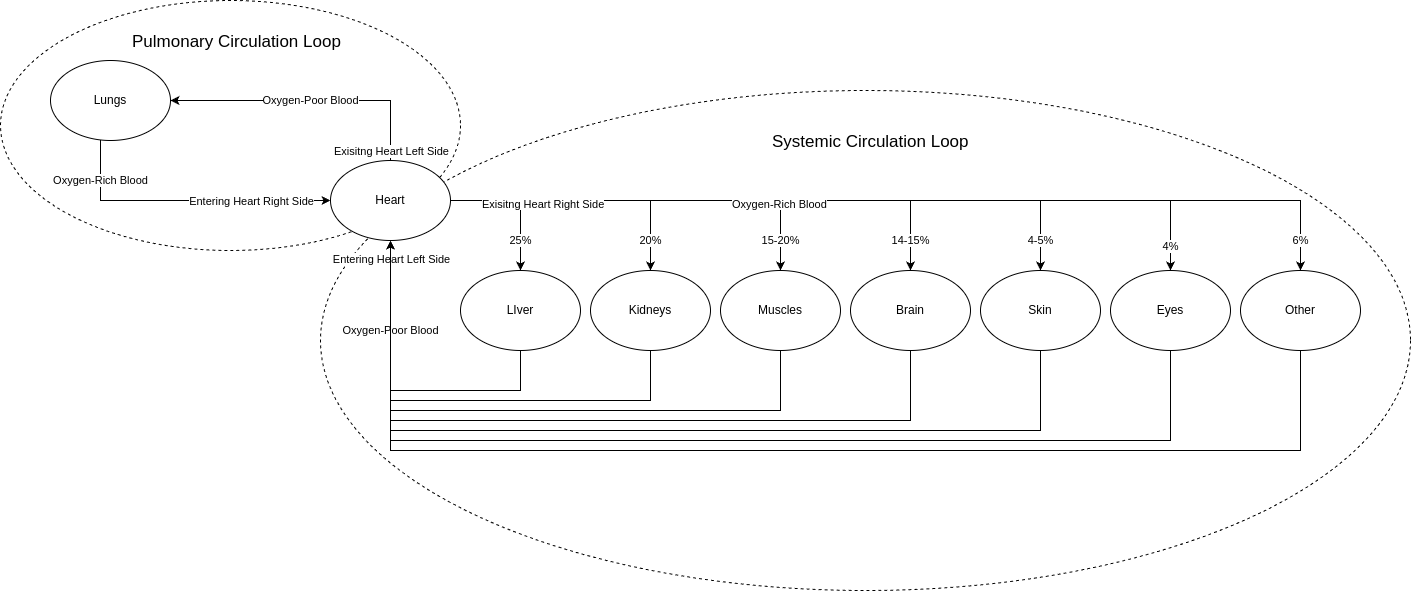

The diagram above was exported from draw.io. Its source (the exported page's mxGraphModel, read from the mxfile embedded in the PNG):
<mxGraphModel dx="1426" dy="876" grid="1" gridSize="10" guides="1" tooltips="1" connect="1" arrows="1" fold="1" page="1" pageScale="1" pageWidth="850" pageHeight="1100" math="0" shadow="0">
  <root>
    <mxCell id="0" />
    <mxCell id="1" parent="0" />
    <mxCell id="c7JsC_-ocjtzcRyKU20d-22" value="" style="ellipse;whiteSpace=wrap;html=1;fillColor=none;dashed=1;" parent="1" vertex="1">
      <mxGeometry x="370" y="260" width="1090" height="500" as="geometry" />
    </mxCell>
    <mxCell id="c7JsC_-ocjtzcRyKU20d-21" value="" style="ellipse;whiteSpace=wrap;html=1;fillColor=none;dashed=1;" parent="1" vertex="1">
      <mxGeometry x="50" y="170" width="460" height="250" as="geometry" />
    </mxCell>
    <mxCell id="c7JsC_-ocjtzcRyKU20d-27" value="&lt;span style=&quot;color: rgb(0, 0, 0); font-family: Helvetica; font-size: 11px; font-style: normal; font-variant-ligatures: normal; font-variant-caps: normal; font-weight: 400; letter-spacing: normal; orphans: 2; text-align: center; text-indent: 0px; text-transform: none; widows: 2; word-spacing: 0px; -webkit-text-stroke-width: 0px; white-space: nowrap; background-color: rgb(255, 255, 255); text-decoration-thickness: initial; text-decoration-style: initial; text-decoration-color: initial; display: inline !important; float: none;&quot;&gt;Oxygen-Rich Blood&lt;/span&gt;" style="edgeStyle=orthogonalEdgeStyle;rounded=0;orthogonalLoop=1;jettySize=auto;html=1;entryX=0;entryY=0.5;entryDx=0;entryDy=0;" parent="1" source="c7JsC_-ocjtzcRyKU20d-1" target="c7JsC_-ocjtzcRyKU20d-2" edge="1">
      <mxGeometry x="-0.7208" relative="1" as="geometry">
        <Array as="points">
          <mxPoint x="150" y="370" />
        </Array>
        <mxPoint as="offset" />
      </mxGeometry>
    </mxCell>
    <mxCell id="Gt7m7xB6mIpf4kIwqGAb-15" value="Entering Heart Right Side" style="edgeLabel;html=1;align=center;verticalAlign=middle;resizable=0;points=[];" parent="c7JsC_-ocjtzcRyKU20d-27" vertex="1" connectable="0">
      <mxGeometry x="0.5388" y="-4" relative="1" as="geometry">
        <mxPoint x="-13" y="-4" as="offset" />
      </mxGeometry>
    </mxCell>
    <mxCell id="c7JsC_-ocjtzcRyKU20d-1" value="Lungs" style="ellipse;whiteSpace=wrap;html=1;" parent="1" vertex="1">
      <mxGeometry x="100" y="230" width="120" height="80" as="geometry" />
    </mxCell>
    <mxCell id="c7JsC_-ocjtzcRyKU20d-39" style="edgeStyle=orthogonalEdgeStyle;rounded=0;orthogonalLoop=1;jettySize=auto;html=1;entryX=0.5;entryY=1;entryDx=0;entryDy=0;exitX=0.5;exitY=1;exitDx=0;exitDy=0;" parent="1" source="c7JsC_-ocjtzcRyKU20d-5" target="c7JsC_-ocjtzcRyKU20d-2" edge="1">
      <mxGeometry relative="1" as="geometry">
        <Array as="points">
          <mxPoint x="960" y="590" />
          <mxPoint x="440" y="590" />
        </Array>
      </mxGeometry>
    </mxCell>
    <mxCell id="c7JsC_-ocjtzcRyKU20d-5" value="Brain" style="ellipse;whiteSpace=wrap;html=1;" parent="1" vertex="1">
      <mxGeometry x="900" y="440" width="120" height="80" as="geometry" />
    </mxCell>
    <mxCell id="c7JsC_-ocjtzcRyKU20d-40" style="edgeStyle=orthogonalEdgeStyle;rounded=0;orthogonalLoop=1;jettySize=auto;html=1;entryX=0.5;entryY=1;entryDx=0;entryDy=0;exitX=0.5;exitY=1;exitDx=0;exitDy=0;" parent="1" source="c7JsC_-ocjtzcRyKU20d-10" target="c7JsC_-ocjtzcRyKU20d-2" edge="1">
      <mxGeometry relative="1" as="geometry">
        <Array as="points">
          <mxPoint x="1090" y="600" />
          <mxPoint x="440" y="600" />
        </Array>
      </mxGeometry>
    </mxCell>
    <mxCell id="c7JsC_-ocjtzcRyKU20d-10" value="Skin" style="ellipse;whiteSpace=wrap;html=1;" parent="1" vertex="1">
      <mxGeometry x="1030" y="440" width="120" height="80" as="geometry" />
    </mxCell>
    <mxCell id="c7JsC_-ocjtzcRyKU20d-41" style="edgeStyle=orthogonalEdgeStyle;rounded=0;orthogonalLoop=1;jettySize=auto;html=1;entryX=0.5;entryY=1;entryDx=0;entryDy=0;exitX=0.5;exitY=1;exitDx=0;exitDy=0;" parent="1" source="c7JsC_-ocjtzcRyKU20d-11" target="c7JsC_-ocjtzcRyKU20d-2" edge="1">
      <mxGeometry relative="1" as="geometry">
        <Array as="points">
          <mxPoint x="1220" y="610" />
          <mxPoint x="440" y="610" />
        </Array>
      </mxGeometry>
    </mxCell>
    <mxCell id="c7JsC_-ocjtzcRyKU20d-11" value="Eyes" style="ellipse;whiteSpace=wrap;html=1;" parent="1" vertex="1">
      <mxGeometry x="1160" y="440" width="120" height="80" as="geometry" />
    </mxCell>
    <mxCell id="c7JsC_-ocjtzcRyKU20d-38" style="edgeStyle=orthogonalEdgeStyle;rounded=0;orthogonalLoop=1;jettySize=auto;html=1;entryX=0.5;entryY=1;entryDx=0;entryDy=0;exitX=0.5;exitY=1;exitDx=0;exitDy=0;" parent="1" source="c7JsC_-ocjtzcRyKU20d-12" target="c7JsC_-ocjtzcRyKU20d-2" edge="1">
      <mxGeometry relative="1" as="geometry">
        <Array as="points">
          <mxPoint x="830" y="580" />
          <mxPoint x="440" y="580" />
        </Array>
      </mxGeometry>
    </mxCell>
    <mxCell id="c7JsC_-ocjtzcRyKU20d-12" value="Muscles" style="ellipse;whiteSpace=wrap;html=1;" parent="1" vertex="1">
      <mxGeometry x="770" y="440" width="120" height="80" as="geometry" />
    </mxCell>
    <mxCell id="c7JsC_-ocjtzcRyKU20d-36" style="edgeStyle=orthogonalEdgeStyle;rounded=0;orthogonalLoop=1;jettySize=auto;html=1;entryX=0.5;entryY=1;entryDx=0;entryDy=0;" parent="1" source="c7JsC_-ocjtzcRyKU20d-13" target="c7JsC_-ocjtzcRyKU20d-2" edge="1">
      <mxGeometry relative="1" as="geometry">
        <Array as="points">
          <mxPoint x="700" y="570" />
          <mxPoint x="440" y="570" />
        </Array>
      </mxGeometry>
    </mxCell>
    <mxCell id="c7JsC_-ocjtzcRyKU20d-13" value="Kidneys" style="ellipse;whiteSpace=wrap;html=1;" parent="1" vertex="1">
      <mxGeometry x="640" y="440" width="120" height="80" as="geometry" />
    </mxCell>
    <mxCell id="c7JsC_-ocjtzcRyKU20d-37" value="Oxygen-Poor Blood" style="edgeStyle=orthogonalEdgeStyle;rounded=0;orthogonalLoop=1;jettySize=auto;html=1;entryX=0.5;entryY=1;entryDx=0;entryDy=0;exitX=0.5;exitY=1;exitDx=0;exitDy=0;" parent="1" source="c7JsC_-ocjtzcRyKU20d-14" target="c7JsC_-ocjtzcRyKU20d-2" edge="1">
      <mxGeometry x="0.4375" relative="1" as="geometry">
        <Array as="points">
          <mxPoint x="570" y="560" />
          <mxPoint x="440" y="560" />
        </Array>
        <mxPoint as="offset" />
      </mxGeometry>
    </mxCell>
    <mxCell id="Gt7m7xB6mIpf4kIwqGAb-14" value="Entering Heart Left Side" style="edgeLabel;html=1;align=center;verticalAlign=middle;resizable=0;points=[];" parent="c7JsC_-ocjtzcRyKU20d-37" vertex="1" connectable="0">
      <mxGeometry x="0.8875" relative="1" as="geometry">
        <mxPoint as="offset" />
      </mxGeometry>
    </mxCell>
    <mxCell id="c7JsC_-ocjtzcRyKU20d-14" value="LIver" style="ellipse;whiteSpace=wrap;html=1;" parent="1" vertex="1">
      <mxGeometry x="510" y="440" width="120" height="80" as="geometry" />
    </mxCell>
    <mxCell id="c7JsC_-ocjtzcRyKU20d-29" value="20%" style="edgeStyle=orthogonalEdgeStyle;rounded=0;orthogonalLoop=1;jettySize=auto;html=1;entryX=0.5;entryY=0;entryDx=0;entryDy=0;" parent="1" source="c7JsC_-ocjtzcRyKU20d-2" target="c7JsC_-ocjtzcRyKU20d-13" edge="1">
      <mxGeometry x="0.7778" relative="1" as="geometry">
        <mxPoint as="offset" />
      </mxGeometry>
    </mxCell>
    <mxCell id="c7JsC_-ocjtzcRyKU20d-30" value="25%" style="edgeStyle=orthogonalEdgeStyle;rounded=0;orthogonalLoop=1;jettySize=auto;html=1;entryX=0.5;entryY=0;entryDx=0;entryDy=0;" parent="1" source="c7JsC_-ocjtzcRyKU20d-2" target="c7JsC_-ocjtzcRyKU20d-14" edge="1">
      <mxGeometry x="0.5714" relative="1" as="geometry">
        <mxPoint as="offset" />
      </mxGeometry>
    </mxCell>
    <mxCell id="c7JsC_-ocjtzcRyKU20d-31" value="15-20%" style="edgeStyle=orthogonalEdgeStyle;rounded=0;orthogonalLoop=1;jettySize=auto;html=1;entryX=0.5;entryY=0;entryDx=0;entryDy=0;" parent="1" source="c7JsC_-ocjtzcRyKU20d-2" target="c7JsC_-ocjtzcRyKU20d-12" edge="1">
      <mxGeometry x="0.85" relative="1" as="geometry">
        <mxPoint as="offset" />
      </mxGeometry>
    </mxCell>
    <mxCell id="c7JsC_-ocjtzcRyKU20d-32" value="14-15%" style="edgeStyle=orthogonalEdgeStyle;rounded=0;orthogonalLoop=1;jettySize=auto;html=1;" parent="1" source="c7JsC_-ocjtzcRyKU20d-2" target="c7JsC_-ocjtzcRyKU20d-5" edge="1">
      <mxGeometry x="0.8868" relative="1" as="geometry">
        <mxPoint as="offset" />
      </mxGeometry>
    </mxCell>
    <mxCell id="c7JsC_-ocjtzcRyKU20d-33" value="4-5%" style="edgeStyle=orthogonalEdgeStyle;rounded=0;orthogonalLoop=1;jettySize=auto;html=1;entryX=0.5;entryY=0;entryDx=0;entryDy=0;" parent="1" source="c7JsC_-ocjtzcRyKU20d-2" target="c7JsC_-ocjtzcRyKU20d-10" edge="1">
      <mxGeometry x="0.9091" relative="1" as="geometry">
        <mxPoint as="offset" />
      </mxGeometry>
    </mxCell>
    <mxCell id="c7JsC_-ocjtzcRyKU20d-34" value="4%" style="edgeStyle=orthogonalEdgeStyle;rounded=0;orthogonalLoop=1;jettySize=auto;html=1;entryX=0.5;entryY=0;entryDx=0;entryDy=0;" parent="1" source="Gt7m7xB6mIpf4kIwqGAb-20" target="c7JsC_-ocjtzcRyKU20d-11" edge="1">
      <mxGeometry x="0.9241" relative="1" as="geometry">
        <mxPoint as="offset" />
      </mxGeometry>
    </mxCell>
    <mxCell id="c7JsC_-ocjtzcRyKU20d-42" value="Oxygen-Poor Blood" style="edgeStyle=orthogonalEdgeStyle;rounded=0;orthogonalLoop=1;jettySize=auto;html=1;entryX=1;entryY=0.5;entryDx=0;entryDy=0;exitX=0.5;exitY=0;exitDx=0;exitDy=0;" parent="1" source="c7JsC_-ocjtzcRyKU20d-2" target="c7JsC_-ocjtzcRyKU20d-1" edge="1">
      <mxGeometry relative="1" as="geometry" />
    </mxCell>
    <mxCell id="Gt7m7xB6mIpf4kIwqGAb-16" value="Exisitng Heart Left Side" style="edgeLabel;html=1;align=center;verticalAlign=middle;resizable=0;points=[];" parent="c7JsC_-ocjtzcRyKU20d-42" vertex="1" connectable="0">
      <mxGeometry x="-0.8357" relative="1" as="geometry">
        <mxPoint y="13" as="offset" />
      </mxGeometry>
    </mxCell>
    <mxCell id="Gt7m7xB6mIpf4kIwqGAb-25" value="6%" style="edgeStyle=orthogonalEdgeStyle;rounded=0;orthogonalLoop=1;jettySize=auto;html=1;entryX=0.5;entryY=0;entryDx=0;entryDy=0;" parent="1" source="c7JsC_-ocjtzcRyKU20d-2" target="Gt7m7xB6mIpf4kIwqGAb-24" edge="1">
      <mxGeometry x="0.9348" relative="1" as="geometry">
        <mxPoint as="offset" />
      </mxGeometry>
    </mxCell>
    <mxCell id="c7JsC_-ocjtzcRyKU20d-2" value="Heart" style="ellipse;whiteSpace=wrap;html=1;" parent="1" vertex="1">
      <mxGeometry x="380" y="330" width="120" height="80" as="geometry" />
    </mxCell>
    <mxCell id="c7JsC_-ocjtzcRyKU20d-23" value="Systemic Circulation Loop" style="text;fontColor=default;whiteSpace=wrap;html=1;fontSize=17;" parent="1" vertex="1">
      <mxGeometry x="820" y="295" width="200" height="35" as="geometry" />
    </mxCell>
    <mxCell id="c7JsC_-ocjtzcRyKU20d-43" value="Pulmonary Circulation Loop" style="text;fontColor=default;whiteSpace=wrap;html=1;fontSize=17;" parent="1" vertex="1">
      <mxGeometry x="180" y="195" width="230" height="35" as="geometry" />
    </mxCell>
    <mxCell id="Gt7m7xB6mIpf4kIwqGAb-17" value="&lt;span style=&quot;color: rgb(0, 0, 0); font-family: Helvetica; font-size: 11px; font-style: normal; font-variant-ligatures: normal; font-variant-caps: normal; font-weight: 400; letter-spacing: normal; orphans: 2; text-align: center; text-indent: 0px; text-transform: none; widows: 2; word-spacing: 0px; -webkit-text-stroke-width: 0px; white-space: nowrap; background-color: rgb(255, 255, 255); text-decoration-thickness: initial; text-decoration-style: initial; text-decoration-color: initial; display: inline !important; float: none;&quot;&gt;Oxygen-Rich Blood&lt;/span&gt;" style="text;whiteSpace=wrap;html=1;" parent="1" vertex="1">
      <mxGeometry x="780" y="360" width="130" height="40" as="geometry" />
    </mxCell>
    <mxCell id="Gt7m7xB6mIpf4kIwqGAb-20" value="&lt;span style=&quot;color: rgb(0, 0, 0); font-family: Helvetica; font-size: 11px; font-style: normal; font-variant-ligatures: normal; font-variant-caps: normal; font-weight: 400; letter-spacing: normal; orphans: 2; text-align: center; text-indent: 0px; text-transform: none; widows: 2; word-spacing: 0px; -webkit-text-stroke-width: 0px; white-space: nowrap; background-color: rgb(255, 255, 255); text-decoration-thickness: initial; text-decoration-style: initial; text-decoration-color: initial; display: inline !important; float: none;&quot;&gt;Exisitng Heart Right Side&lt;/span&gt;" style="text;whiteSpace=wrap;html=1;" parent="1" vertex="1">
      <mxGeometry x="530" y="360" width="120" height="20" as="geometry" />
    </mxCell>
    <mxCell id="Gt7m7xB6mIpf4kIwqGAb-26" style="edgeStyle=orthogonalEdgeStyle;rounded=0;orthogonalLoop=1;jettySize=auto;html=1;entryX=0.5;entryY=1;entryDx=0;entryDy=0;" parent="1" source="Gt7m7xB6mIpf4kIwqGAb-24" target="c7JsC_-ocjtzcRyKU20d-2" edge="1">
      <mxGeometry relative="1" as="geometry">
        <Array as="points">
          <mxPoint x="1350" y="620" />
          <mxPoint x="440" y="620" />
        </Array>
      </mxGeometry>
    </mxCell>
    <mxCell id="Gt7m7xB6mIpf4kIwqGAb-24" value="Other" style="ellipse;whiteSpace=wrap;html=1;" parent="1" vertex="1">
      <mxGeometry x="1290" y="440" width="120" height="80" as="geometry" />
    </mxCell>
  </root>
</mxGraphModel>